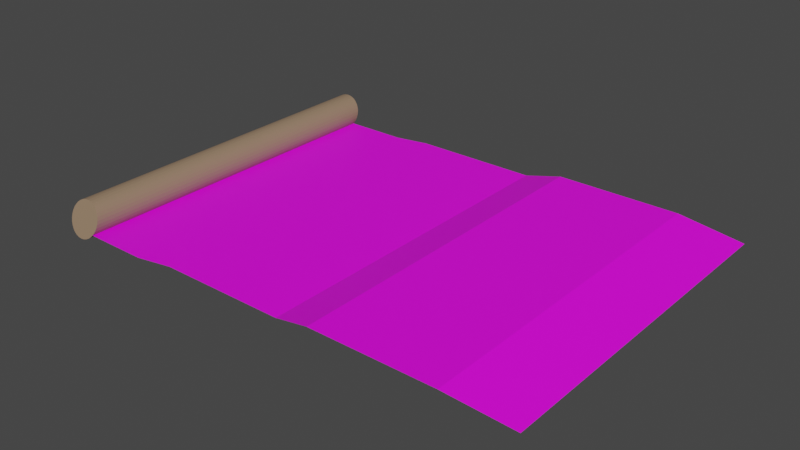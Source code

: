 # Source: summoningscroll.blend  (saved by Blender 3.3.6; exported with 4.5.12 LTS)
import bpy
from mathutils import Matrix  # noqa: F401  (used for matrix-valued properties, if any)

bpy.ops.wm.read_factory_settings(use_empty=True)
scene = bpy.context.scene
scene.name = 'Scene'

# ---- collections
col_collection = bpy.data.collections.new('Collection'); scene.collection.children.link(col_collection)

# ---- images (referenced by path relative to the original .blend; pixels are not part of the script)
import os
ASSET_DIR = os.environ.get("B2B_ASSET_DIR", "")  # directory of the original .blend (textures are referenced by path, not embedded)
HERE = os.path.dirname(os.path.abspath(__file__))  # packed textures are extracted next to this script under _unpacked/

def load_image(name, relpath, width, height, colorspace="sRGB"):
    """Load a texture the original file referenced (path relative to the .blend, or extracted next to this script)."""
    p = next((c for c in (os.path.join(HERE, relpath), os.path.join(ASSET_DIR, relpath)) if relpath and os.path.exists(c)), "")
    if p:
        img = bpy.data.images.load(p, check_existing=True)
        img.name = name
    else:  # same state as the original file: an image datablock whose file is absent (Cycles renders it pink)
        img = bpy.data.images.new(name, width, height)
        img.source = "FILE"
        img.filepath = "//" + (relpath or name)
    img.colorspace_settings.name = colorspace
    return img
img_untitled = load_image('Untitled', 'Summoningscroll.png', 1024, 1024, 'sRGB')

# ---- materials (node trees are filled in below, after node groups)
mat_material_002 = bpy.data.materials.new('Material.002')
mat_material_002.use_transparent_shadow = False
mat_material_001 = bpy.data.materials.new('Material.001')
mat_material_001.use_transparent_shadow = False

# ---- material node trees
mat_material_002.use_nodes = True; mat_material_002.node_tree.nodes.clear()
_N = mat_material_002.node_tree.nodes; _L = mat_material_002.node_tree.links
n0 = _N.new('ShaderNodeBsdfPrincipled'); n0.name = 'Principled BSDF'; n0.location = (10, 300)
n0.distribution = 'GGX'
n0.subsurface_method = 'RANDOM_WALK_SKIN'
n0.inputs[3].default_value = 1.45
n0.inputs[27].default_value = (0.0, 0.0, 0.0, 1.0)
n0.inputs[28].default_value = 1.0
n1 = _N.new('ShaderNodeOutputMaterial'); n1.name = 'Material Output'; n1.location = (300, 300)
n2 = _N.new('ShaderNodeTexImage'); n2.name = 'Image Texture'; n2.location = (-280, 280)
n2.image = img_untitled
_L.new(n0.outputs[0], n1.inputs[0])
_L.new(n2.outputs[0], n0.inputs[0])
n1.is_active_output = True
mat_material_001.use_nodes = True; mat_material_001.node_tree.nodes.clear()
_N = mat_material_001.node_tree.nodes; _L = mat_material_001.node_tree.links
n0 = _N.new('ShaderNodeBsdfPrincipled'); n0.name = 'Principled BSDF'; n0.location = (10, 300)
n0.distribution = 'GGX'
n0.subsurface_method = 'RANDOM_WALK_SKIN'
n0.inputs[0].default_value = (0.305, 0.2051, 0.1301, 1.0)
n0.inputs[3].default_value = 1.45
n0.inputs[27].default_value = (0.0, 0.0, 0.0, 1.0)
n0.inputs[28].default_value = 1.0
n1 = _N.new('ShaderNodeOutputMaterial'); n1.name = 'Material Output'; n1.location = (300, 300)
_L.new(n0.outputs[0], n1.inputs[0])
n1.is_active_output = True

# ---- world
world_world = bpy.data.worlds.new('World'); scene.world = world_world
world_world.use_nodes = True; world_world.node_tree.nodes.clear()
_N = world_world.node_tree.nodes; _L = world_world.node_tree.links
n0 = _N.new('ShaderNodeOutputWorld'); n0.name = 'World Output'; n0.location = (300, 300)
n1 = _N.new('ShaderNodeBackground'); n1.name = 'Background'; n1.location = (10, 300)
n1.inputs[0].default_value = (0.05088, 0.05088, 0.05088, 1.0)
_L.new(n1.outputs[0], n0.inputs[0])
n0.is_active_output = True
world_world.color = (0.05088, 0.05088, 0.05088)
world_world.use_sun_shadow = False
world_world.sun_shadow_jitter_overblur = 0.0

# ---- meshes
me_plane = bpy.data.meshes.new('Plane')
me_plane.from_pydata([(-1.0, -1.0, 0.0), (1.0, -1.0, 0.0), (-1.0, 1.0, 0.0), (1.0, 1.0, 0.0), (-1.0, -5.009, 0.0), (1.0, -5.009, 0.0), (-1.0, 4.983, 0.0), (1.0, 4.983, 0.0), (1.954, -0.8006, 0.0), (1.954, 1.199, 0.0), (1.954, -4.81, 0.0), (1.954, 5.182, 0.0), (1.954, 1.199, 0.0), (1.954, 5.182, 0.0), (5.615, -0.8006, 0.0), (5.615, 1.199, 0.0), (5.615, -4.81, 0.0), (5.615, 1.199, 0.0), (5.615, 5.182, 0.0), (6.959, -1.167, 0.4891), (6.959, 0.8329, 0.4891), (6.959, -5.176, 0.4891), (6.959, 0.8329, 0.4868), (6.959, 4.815, 0.4868), (6.959, 0.8329, 0.4891), (6.959, 4.815, 0.4891), (10.51, -1.167, 0.4891), (10.51, 0.8329, 0.4891), (10.51, -5.176, 0.4891), (10.51, 0.8329, 0.0), (10.51, 0.8329, 0.4891), (10.51, 4.815, 0.4891), (12.19, -0.7298, 0.0), (12.19, 1.27, 0.0), (12.19, -4.739, 0.0), (12.19, 1.27, 0.0), (12.19, 1.27, 0.0), (12.19, 5.253, 0.0)], [], [(0, 1, 3, 2), (1, 0, 4, 5), (2, 3, 7, 6), (7, 3, 9, 11), (1, 5, 10, 8), (3, 1, 8, 9), (11, 9, 12, 13), (9, 8, 14, 15), (12, 9, 15, 17), (13, 12, 17, 18), (8, 10, 16, 14), (17, 15, 20, 22), (14, 16, 21, 19), (18, 17, 22, 23), (15, 14, 19, 20), (23, 22, 24, 25), (24, 22, 29, 30), (20, 19, 26, 27), (25, 24, 30, 31), (22, 20, 27, 29), (19, 21, 28, 26), (31, 30, 36, 37), (26, 28, 34, 32), (30, 29, 35, 36), (29, 27, 33, 35), (27, 26, 32, 33)])
_uv = me_plane.uv_layers.new(name='UVMap')
_uv.uv.foreach_set('vector', [0.3826, 0.03666, 0.3826, 0.1521, 0.2671, 0.1521, 0.2671, 0.03666, 0.3826, 0.1521, 0.3826, 0.03666, 0.6141, 0.03666, 0.6141, 0.1521, 0.2671, 0.03666, 0.2671, 0.1521, 0.0371, 0.1521, 0.0371, 0.03666, 0.0371, 0.1521, 0.2671, 0.1521, 0.2666, 0.2072, 0.03666, 0.2072, 0.3826, 0.1521, 0.6141, 0.1521, 0.6136, 0.2072, 0.3821, 0.2072, 0.2671, 0.1521, 0.3826, 0.1521, 0.3821, 0.2072, 0.2666, 0.2072, 1.0, 1.0, 1.0, 1.0, 1.0, 1.0, 1.0, 1.0, 0.2666, 0.2072, 0.3821, 0.2072, 0.3821, 0.4186, 0.2666, 0.4186, 1.0, 1.0, 1.0, 1.0, 1.0, 1.0, 1.0, 1.0, 0.03693, 0.2071, 0.2669, 0.2071, 0.2669, 0.4185, 0.03693, 0.4185, 0.3821, 0.2072, 0.6136, 0.2072, 0.6136, 0.4186, 0.3821, 0.4186, 1.0, 1.0, 1.0, 1.0, 1.0, 1.0, 1.0, 1.0, 0.3821, 0.4186, 0.6136, 0.4186, 0.617, 0.4962, 0.3854, 0.4962, 0.03693, 0.4185, 0.2669, 0.4185, 0.2702, 0.4961, 0.04026, 0.4961, 0.2666, 0.4186, 0.3821, 0.4186, 0.3854, 0.4962, 0.27, 0.4962, 1.0, 1.0, 1.0, 1.0, 1.0, 1.0, 1.0, 1.0, 1.0, 1.0, 1.0, 1.0, 1.0, 1.0, 1.0, 1.0, 0.27, 0.4962, 0.3854, 0.4962, 0.3854, 0.7013, 0.27, 0.7013, 0.03773, 0.4968, 0.2677, 0.4974, 0.2671, 0.7025, 0.03717, 0.7019, 1.0, 1.0, 1.0, 1.0, 1.0, 1.0, 1.0, 1.0, 0.3854, 0.4962, 0.617, 0.4962, 0.617, 0.7013, 0.3854, 0.7013, 0.03717, 0.7019, 0.2671, 0.7025, 0.2595, 0.7993, 0.02949, 0.7987, 0.3854, 0.7013, 0.617, 0.7013, 0.6095, 0.7982, 0.378, 0.7982, 0.7081, 0.7743, 0.7081, 0.7743, 0.7081, 0.7743, 0.7081, 0.7743, 0.7081, 0.7743, 0.7081, 0.7743, 0.7081, 0.7743, 0.7081, 0.7743, 0.27, 0.7013, 0.3854, 0.7013, 0.378, 0.7982, 0.2625, 0.7982])
me_plane.materials.append(mat_material_002)
me_plane.update()
me_cylinder = bpy.data.meshes.new('Cylinder')
me_cylinder.from_pydata([(0.0, 0.9624, -9.767), (0.0, 0.9391, 9.224), (0.1951, 0.9439, -9.762), (0.1951, 0.9211, 9.23), (0.3827, 0.8891, -9.746), (0.3827, 0.8676, 9.25), (0.5556, 0.8002, -9.721), (0.5556, 0.7809, 9.282), (0.7071, 0.6805, -9.687), (0.7071, 0.6641, 9.324), (0.8315, 0.5347, -9.646), (0.8315, 0.5217, 9.376), (0.9239, 0.3683, -9.599), (0.9239, 0.3594, 9.436), (0.9808, 0.1877, -9.548), (0.9808, 0.1832, 9.5), (1.0, -8.915e-07, -9.495), (1.0, 7.011e-07, 9.567), (0.9808, -0.1877, -9.442), (0.9808, -0.1832, 9.634), (0.9239, -0.3683, -9.391), (0.9239, -0.3594, 9.699), (0.8315, -0.5347, -9.344), (0.8315, -0.5217, 9.758), (0.7071, -0.6805, -9.303), (0.7071, -0.6641, 9.81), (0.5556, -0.8002, -9.269), (0.5556, -0.7808, 9.853), (0.3827, -0.8891, -9.244), (0.3827, -0.8676, 9.885), (0.1951, -0.9439, -9.229), (0.1951, -0.9211, 9.904), (0.0, -0.9624, -9.223), (0.0, -0.9391, 9.911), (-0.1951, -0.9439, -9.229), (-0.1951, -0.9211, 9.904), (-0.3827, -0.8891, -9.244), (-0.3827, -0.8676, 9.885), (-0.5556, -0.8002, -9.269), (-0.5556, -0.7808, 9.853), (-0.7071, -0.6805, -9.303), (-0.7071, -0.6641, 9.81), (-0.8315, -0.5347, -9.344), (-0.8315, -0.5217, 9.758), (-0.9239, -0.3683, -9.391), (-0.9239, -0.3594, 9.699), (-0.9808, -0.1877, -9.442), (-0.9808, -0.1832, 9.634), (-1.0, -8.915e-07, -9.495), (-1.0, 7.011e-07, 9.567), (-0.9808, 0.1877, -9.548), (-0.9808, 0.1832, 9.5), (-0.9239, 0.3683, -9.599), (-0.9239, 0.3594, 9.436), (-0.8315, 0.5347, -9.646), (-0.8315, 0.5217, 9.376), (-0.7071, 0.6805, -9.687), (-0.7071, 0.6641, 9.324), (-0.5556, 0.8002, -9.721), (-0.5556, 0.7809, 9.282), (-0.3827, 0.8891, -9.746), (-0.3827, 0.8676, 9.25), (-0.1951, 0.9439, -9.762), (-0.1951, 0.9211, 9.23)], [], [(0, 1, 3, 2), (2, 3, 5, 4), (4, 5, 7, 6), (6, 7, 9, 8), (8, 9, 11, 10), (10, 11, 13, 12), (12, 13, 15, 14), (14, 15, 17, 16), (16, 17, 19, 18), (18, 19, 21, 20), (20, 21, 23, 22), (22, 23, 25, 24), (24, 25, 27, 26), (26, 27, 29, 28), (28, 29, 31, 30), (30, 31, 33, 32), (32, 33, 35, 34), (34, 35, 37, 36), (36, 37, 39, 38), (38, 39, 41, 40), (40, 41, 43, 42), (42, 43, 45, 44), (44, 45, 47, 46), (46, 47, 49, 48), (48, 49, 51, 50), (50, 51, 53, 52), (52, 53, 55, 54), (54, 55, 57, 56), (56, 57, 59, 58), (58, 59, 61, 60), (3, 1, 63, 61, 59, 57, 55, 53, 51, 49, 47, 45, 43, 41, 39, 37, 35, 33, 31, 29, 27, 25, 23, 21, 19, 17, 15, 13, 11, 9, 7, 5), (60, 61, 63, 62), (62, 63, 1, 0), (0, 2, 4, 6, 8, 10, 12, 14, 16, 18, 20, 22, 24, 26, 28, 30, 32, 34, 36, 38, 40, 42, 44, 46, 48, 50, 52, 54, 56, 58, 60, 62)])
_uv = me_cylinder.uv_layers.new(name='UVMap')
_uv.uv.foreach_set('vector', [1.0, 0.5, 1.0, 1.0, 0.9688, 1.0, 0.9688, 0.5, 0.9688, 0.5, 0.9688, 1.0, 0.9375, 1.0, 0.9375, 0.5, 0.9375, 0.5, 0.9375, 1.0, 0.9062, 1.0, 0.9062, 0.5, 0.9062, 0.5, 0.9062, 1.0, 0.875, 1.0, 0.875, 0.5, 0.875, 0.5, 0.875, 1.0, 0.8438, 1.0, 0.8438, 0.5, 0.8438, 0.5, 0.8438, 1.0, 0.8125, 1.0, 0.8125, 0.5, 0.8125, 0.5, 0.8125, 1.0, 0.7812, 1.0, 0.7812, 0.5, 0.7812, 0.5, 0.7812, 1.0, 0.75, 1.0, 0.75, 0.5, 0.75, 0.5, 0.75, 1.0, 0.7188, 1.0, 0.7188, 0.5, 0.7188, 0.5, 0.7188, 1.0, 0.6875, 1.0, 0.6875, 0.5, 0.6875, 0.5, 0.6875, 1.0, 0.6562, 1.0, 0.6562, 0.5, 0.6562, 0.5, 0.6562, 1.0, 0.625, 1.0, 0.625, 0.5, 0.625, 0.5, 0.625, 1.0, 0.5938, 1.0, 0.5938, 0.5, 0.5938, 0.5, 0.5938, 1.0, 0.5625, 1.0, 0.5625, 0.5, 0.5625, 0.5, 0.5625, 1.0, 0.5312, 1.0, 0.5312, 0.5, 0.5312, 0.5, 0.5312, 1.0, 0.5, 1.0, 0.5, 0.5, 0.5, 0.5, 0.5, 1.0, 0.4688, 1.0, 0.4688, 0.5, 0.4688, 0.5, 0.4688, 1.0, 0.4375, 1.0, 0.4375, 0.5, 0.4375, 0.5, 0.4375, 1.0, 0.4062, 1.0, 0.4062, 0.5, 0.4062, 0.5, 0.4062, 1.0, 0.375, 1.0, 0.375, 0.5, 0.375, 0.5, 0.375, 1.0, 0.3438, 1.0, 0.3438, 0.5, 0.3438, 0.5, 0.3438, 1.0, 0.3125, 1.0, 0.3125, 0.5, 0.3125, 0.5, 0.3125, 1.0, 0.2812, 1.0, 0.2812, 0.5, 0.2812, 0.5, 0.2812, 1.0, 0.25, 1.0, 0.25, 0.5, 0.25, 0.5, 0.25, 1.0, 0.2188, 1.0, 0.2188, 0.5, 0.2188, 0.5, 0.2188, 1.0, 0.1875, 1.0, 0.1875, 0.5, 0.1875, 0.5, 0.1875, 1.0, 0.1562, 1.0, 0.1562, 0.5, 0.1562, 0.5, 0.1562, 1.0, 0.125, 1.0, 0.125, 0.5, 0.125, 0.5, 0.125, 1.0, 0.09375, 1.0, 0.09375, 0.5, 0.09375, 0.5, 0.09375, 1.0, 0.0625, 1.0, 0.0625, 0.5, 0.2968, 0.4854, 0.25, 0.49, 0.2032, 0.4854, 0.1582, 0.4717, 0.1167, 0.4496, 0.08029, 0.4197, 0.05045, 0.3833, 0.02827, 0.3418, 0.01461, 0.2968, 0.01, 0.25, 0.01461, 0.2032, 0.02827, 0.1582, 0.05045, 0.1167, 0.08029, 0.08029, 0.1167, 0.05045, 0.1582, 0.02827, 0.2032, 0.01461, 0.25, 0.01, 0.2968, 0.01461, 0.3418, 0.02827, 0.3833, 0.05045, 0.4197, 0.08029, 0.4496, 0.1167, 0.4717, 0.1582, 0.4854, 0.2032, 0.49, 0.25, 0.4854, 0.2968, 0.4717, 0.3418, 0.4496, 0.3833, 0.4197, 0.4197, 0.3833, 0.4496, 0.3418, 0.4717, 0.0625, 0.5, 0.0625, 1.0, 0.03125, 1.0, 0.03125, 0.5, 0.03125, 0.5, 0.03125, 1.0, 0.0, 1.0, 0.0, 0.5, 0.75, 0.49, 0.7968, 0.4854, 0.8418, 0.4717, 0.8833, 0.4496, 0.9197, 0.4197, 0.9496, 0.3833, 0.9717, 0.3418, 0.9854, 0.2968, 0.99, 0.25, 0.9854, 0.2032, 0.9717, 0.1582, 0.9496, 0.1167, 0.9197, 0.08029, 0.8833, 0.05045, 0.8418, 0.02827, 0.7968, 0.01461, 0.75, 0.01, 0.7032, 0.01461, 0.6582, 0.02827, 0.6167, 0.05045, 0.5803, 0.08029, 0.5504, 0.1167, 0.5283, 0.1582, 0.5146, 0.2032, 0.51, 0.25, 0.5146, 0.2968, 0.5283, 0.3418, 0.5504, 0.3833, 0.5803, 0.4197, 0.6167, 0.4496, 0.6582, 0.4717, 0.7032, 0.4854])
me_cylinder.materials.append(mat_material_001)
me_cylinder.update()

# ---- objects
ob_plane = bpy.data.objects.new('Plane', me_plane)
ob_cylinder = bpy.data.objects.new('Cylinder', me_cylinder)

# ---- transforms, parenting, visibility, modifiers, constraints
ob_plane.location = (0.0, 0.0, 0.0)
ob_cylinder.location = (-1.246, 0.09564, 0.3002)
ob_cylinder.rotation_euler = (1.571, -0.0, 0.0)
ob_cylinder.scale = (0.5233, 0.5233, 0.5233)

# ---- collection membership
col_collection.objects.link(ob_plane)
col_collection.objects.link(ob_cylinder)

# ---- scene / render settings (as saved in the file)
scene.frame_start = 1; scene.frame_end = 250; scene.frame_set(1)
scene.render.engine = 'BLENDER_EEVEE_NEXT'
scene.cycles.sampling_pattern = 'TABULATED_SOBOL'
scene.cycles.use_light_tree = False
scene.view_settings.view_transform = 'Filmic'
bpy.context.view_layer.update()

# ---- added for rendering (the .blend has no active camera and no usable light): camera, sun
cam_auto = bpy.data.cameras.new('AutoCamera')
cam_auto.lens = 50.0
cam_auto.sensor_width = 36.0
cam_auto.clip_end = 1000.0
ob_auto_camera = bpy.data.objects.new('AutoCamera', cam_auto)
scene.collection.objects.link(ob_auto_camera)
ob_auto_camera.location = (21.3575, -19.3393, 13.2185)
ob_auto_camera.rotation_euler = (1.09748, -7.21219e-08, 0.694738)
scene.camera = ob_auto_camera
light_auto_sun = bpy.data.lights.new('AutoSun', 'SUN')
light_auto_sun.energy = 3.0
light_auto_sun.angle = 0.0523599
ob_auto_sun = bpy.data.objects.new('AutoSun', light_auto_sun)
scene.collection.objects.link(ob_auto_sun)
ob_auto_sun.rotation_euler = (0.872665, 0.174533, 0.523599)
bpy.context.view_layer.update()
